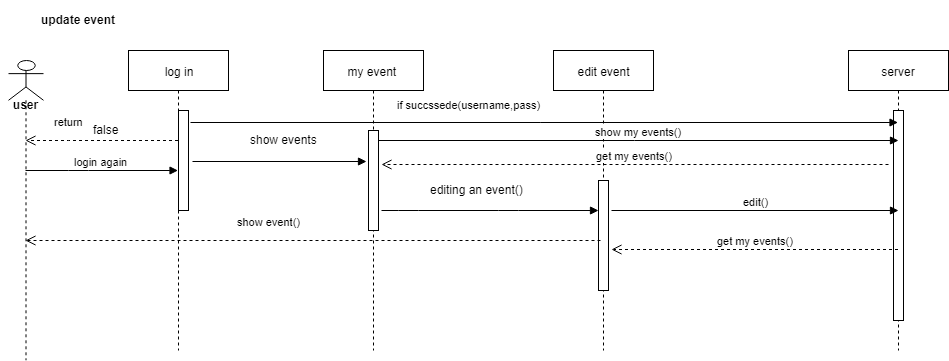

The diagram above was exported from draw.io. Its source (the exported page's mxGraphModel, read from the mxfile embedded in the PNG):
<mxGraphModel dx="2077" dy="533" grid="1" gridSize="10" guides="1" tooltips="1" connect="1" arrows="1" fold="1" page="1" pageScale="1" pageWidth="827" pageHeight="1169" math="0" shadow="0">
  <root>
    <mxCell id="0" />
    <mxCell id="1" parent="0" />
    <mxCell id="8Ud6NUlNWFyyr5iVcvkw-10" value="edit event" style="shape=umlLifeline;perimeter=lifelinePerimeter;whiteSpace=wrap;html=1;container=1;collapsible=0;recursiveResize=0;outlineConnect=0;" parent="1" vertex="1">
      <mxGeometry x="275" y="60" width="100" height="300" as="geometry" />
    </mxCell>
    <mxCell id="8Ud6NUlNWFyyr5iVcvkw-17" value="" style="html=1;points=[];perimeter=orthogonalPerimeter;" parent="8Ud6NUlNWFyyr5iVcvkw-10" vertex="1">
      <mxGeometry x="45" y="130" width="10" height="110" as="geometry" />
    </mxCell>
    <mxCell id="8Ud6NUlNWFyyr5iVcvkw-11" value="server" style="shape=umlLifeline;perimeter=lifelinePerimeter;whiteSpace=wrap;html=1;container=1;collapsible=0;recursiveResize=0;outlineConnect=0;" parent="1" vertex="1">
      <mxGeometry x="570" y="60" width="100" height="300" as="geometry" />
    </mxCell>
    <mxCell id="8Ud6NUlNWFyyr5iVcvkw-39" value="" style="html=1;points=[];perimeter=orthogonalPerimeter;" parent="8Ud6NUlNWFyyr5iVcvkw-11" vertex="1">
      <mxGeometry x="45" y="60" width="10" height="210" as="geometry" />
    </mxCell>
    <mxCell id="8Ud6NUlNWFyyr5iVcvkw-12" value="" style="shape=umlLifeline;participant=umlActor;perimeter=lifelinePerimeter;whiteSpace=wrap;html=1;container=1;collapsible=0;recursiveResize=0;verticalAlign=top;spacingTop=36;labelBackgroundColor=#ffffff;outlineConnect=0;" parent="1" vertex="1">
      <mxGeometry x="-270" y="69.800048828125" width="35" height="300" as="geometry" />
    </mxCell>
    <mxCell id="8Ud6NUlNWFyyr5iVcvkw-16" value="user" style="text;align=center;fontStyle=1;verticalAlign=middle;spacingLeft=3;spacingRight=3;strokeColor=none;rotatable=0;points=[[0,0.5],[1,0.5]];portConstraint=eastwest;" parent="8Ud6NUlNWFyyr5iVcvkw-12" vertex="1">
      <mxGeometry x="-7.5" y="40.199951171875" width="50" height="10" as="geometry" />
    </mxCell>
    <mxCell id="8Ud6NUlNWFyyr5iVcvkw-15" value="update event" style="text;align=center;fontStyle=1;verticalAlign=middle;spacingLeft=3;spacingRight=3;strokeColor=none;rotatable=0;points=[[0,0.5],[1,0.5]];portConstraint=eastwest;" parent="1" vertex="1">
      <mxGeometry x="-245" y="10" width="90" height="40" as="geometry" />
    </mxCell>
    <mxCell id="8Ud6NUlNWFyyr5iVcvkw-24" value="editing an event()" style="text;html=1;resizable=0;points=[];autosize=1;align=left;verticalAlign=top;spacingTop=-4;" parent="1" vertex="1">
      <mxGeometry x="150" y="190" width="110" height="20" as="geometry" />
    </mxCell>
    <mxCell id="8Ud6NUlNWFyyr5iVcvkw-25" value="edit()" style="html=1;verticalAlign=bottom;endArrow=block;" parent="1" edge="1">
      <mxGeometry width="80" relative="1" as="geometry">
        <mxPoint x="333" y="220" as="sourcePoint" />
        <mxPoint x="620" y="220" as="targetPoint" />
      </mxGeometry>
    </mxCell>
    <mxCell id="8Ud6NUlNWFyyr5iVcvkw-26" value="get my events()" style="html=1;verticalAlign=bottom;endArrow=open;dashed=1;endSize=8;entryX=1.32;entryY=0.623;entryDx=0;entryDy=0;entryPerimeter=0;" parent="1" source="8Ud6NUlNWFyyr5iVcvkw-11" target="8Ud6NUlNWFyyr5iVcvkw-17" edge="1">
      <mxGeometry relative="1" as="geometry">
        <mxPoint x="500" y="220" as="sourcePoint" />
        <mxPoint x="420" y="220" as="targetPoint" />
      </mxGeometry>
    </mxCell>
    <mxCell id="8Ud6NUlNWFyyr5iVcvkw-27" value="show event()&lt;br&gt;" style="html=1;verticalAlign=bottom;endArrow=open;dashed=1;endSize=8;" parent="1" target="8Ud6NUlNWFyyr5iVcvkw-12" edge="1">
      <mxGeometry x="0.1544" y="-10" relative="1" as="geometry">
        <mxPoint x="322" y="250" as="sourcePoint" />
        <mxPoint x="220" y="239.5" as="targetPoint" />
        <Array as="points">
          <mxPoint x="300" y="250" />
        </Array>
        <mxPoint as="offset" />
      </mxGeometry>
    </mxCell>
    <mxCell id="8Ud6NUlNWFyyr5iVcvkw-28" value="my event&amp;nbsp;" style="shape=umlLifeline;perimeter=lifelinePerimeter;whiteSpace=wrap;html=1;container=1;collapsible=0;recursiveResize=0;outlineConnect=0;" parent="1" vertex="1">
      <mxGeometry x="45" y="60" width="100" height="300" as="geometry" />
    </mxCell>
    <mxCell id="8Ud6NUlNWFyyr5iVcvkw-29" value="" style="html=1;points=[];perimeter=orthogonalPerimeter;" parent="8Ud6NUlNWFyyr5iVcvkw-28" vertex="1">
      <mxGeometry x="45" y="80" width="10" height="100" as="geometry" />
    </mxCell>
    <mxCell id="8Ud6NUlNWFyyr5iVcvkw-31" value="log in" style="shape=umlLifeline;perimeter=lifelinePerimeter;whiteSpace=wrap;html=1;container=1;collapsible=0;recursiveResize=0;outlineConnect=0;" parent="1" vertex="1">
      <mxGeometry x="-150" y="60" width="100" height="300" as="geometry" />
    </mxCell>
    <mxCell id="8Ud6NUlNWFyyr5iVcvkw-35" value="" style="html=1;points=[];perimeter=orthogonalPerimeter;" parent="8Ud6NUlNWFyyr5iVcvkw-31" vertex="1">
      <mxGeometry x="50" y="60" width="10" height="100" as="geometry" />
    </mxCell>
    <mxCell id="8Ud6NUlNWFyyr5iVcvkw-36" value="if succssede(username,pass)" style="html=1;verticalAlign=bottom;endArrow=block;exitX=1.188;exitY=0.124;exitDx=0;exitDy=0;exitPerimeter=0;" parent="1" source="8Ud6NUlNWFyyr5iVcvkw-35" target="8Ud6NUlNWFyyr5iVcvkw-11" edge="1">
      <mxGeometry x="-0.2131" y="9" relative="1" as="geometry">
        <mxPoint x="-90" y="120" as="sourcePoint" />
        <mxPoint y="130" as="targetPoint" />
        <mxPoint as="offset" />
      </mxGeometry>
    </mxCell>
    <mxCell id="8Ud6NUlNWFyyr5iVcvkw-37" value="return" style="html=1;verticalAlign=bottom;endArrow=open;dashed=1;endSize=8;" parent="1" source="8Ud6NUlNWFyyr5iVcvkw-31" target="8Ud6NUlNWFyyr5iVcvkw-12" edge="1">
      <mxGeometry x="0.4344" y="-10" relative="1" as="geometry">
        <mxPoint x="-140" y="196" as="targetPoint" />
        <Array as="points">
          <mxPoint x="-200" y="150" />
        </Array>
        <mxPoint as="offset" />
      </mxGeometry>
    </mxCell>
    <mxCell id="8Ud6NUlNWFyyr5iVcvkw-41" value="" style="html=1;verticalAlign=bottom;endArrow=block;" parent="1" edge="1">
      <mxGeometry width="80" relative="1" as="geometry">
        <mxPoint x="103" y="220" as="sourcePoint" />
        <mxPoint x="320" y="220" as="targetPoint" />
        <Array as="points">
          <mxPoint x="130" y="220" />
          <mxPoint x="230" y="220" />
        </Array>
      </mxGeometry>
    </mxCell>
    <mxCell id="8Ud6NUlNWFyyr5iVcvkw-43" value="show my events()" style="html=1;verticalAlign=bottom;endArrow=block;" parent="1" edge="1">
      <mxGeometry width="80" relative="1" as="geometry">
        <mxPoint x="100" y="150" as="sourcePoint" />
        <mxPoint x="620" y="150" as="targetPoint" />
      </mxGeometry>
    </mxCell>
    <mxCell id="8Ud6NUlNWFyyr5iVcvkw-45" value="get my events()" style="html=1;verticalAlign=bottom;endArrow=open;dashed=1;endSize=8;entryX=1.294;entryY=0.342;entryDx=0;entryDy=0;entryPerimeter=0;" parent="1" target="8Ud6NUlNWFyyr5iVcvkw-29" edge="1">
      <mxGeometry relative="1" as="geometry">
        <mxPoint x="610" y="174" as="sourcePoint" />
        <mxPoint x="-280" y="390" as="targetPoint" />
      </mxGeometry>
    </mxCell>
    <mxCell id="8Ud6NUlNWFyyr5iVcvkw-47" value="" style="html=1;verticalAlign=bottom;endArrow=block;exitX=1.376;exitY=0.512;exitDx=0;exitDy=0;exitPerimeter=0;" parent="1" source="8Ud6NUlNWFyyr5iVcvkw-35" edge="1">
      <mxGeometry width="80" relative="1" as="geometry">
        <mxPoint x="-280" y="390" as="sourcePoint" />
        <mxPoint x="88" y="171" as="targetPoint" />
        <Array as="points" />
      </mxGeometry>
    </mxCell>
    <mxCell id="8Ud6NUlNWFyyr5iVcvkw-48" value="show events" style="text;html=1;resizable=0;points=[];autosize=1;align=left;verticalAlign=top;spacingTop=-4;" parent="1" vertex="1">
      <mxGeometry x="-30" y="140" width="80" height="20" as="geometry" />
    </mxCell>
    <mxCell id="8Ud6NUlNWFyyr5iVcvkw-51" value="login again" style="html=1;verticalAlign=bottom;endArrow=block;" parent="1" source="8Ud6NUlNWFyyr5iVcvkw-12" target="8Ud6NUlNWFyyr5iVcvkw-31" edge="1">
      <mxGeometry width="80" relative="1" as="geometry">
        <mxPoint x="-290" y="420" as="sourcePoint" />
        <mxPoint x="-210" y="420" as="targetPoint" />
        <Array as="points">
          <mxPoint x="-200" y="180" />
        </Array>
      </mxGeometry>
    </mxCell>
    <mxCell id="8Ud6NUlNWFyyr5iVcvkw-52" value="false" style="text;html=1;resizable=0;points=[];autosize=1;align=left;verticalAlign=top;spacingTop=-4;" parent="1" vertex="1">
      <mxGeometry x="-187.5" y="130" width="40" height="20" as="geometry" />
    </mxCell>
  </root>
</mxGraphModel>